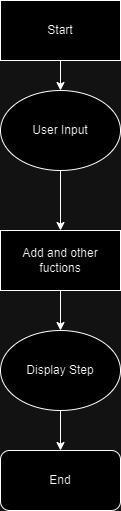

The diagram above was exported from draw.io. Its source (the exported page's mxGraphModel, read from the mxfile embedded in the PNG):
<mxGraphModel dx="1050" dy="557" grid="1" gridSize="10" guides="1" tooltips="1" connect="1" arrows="1" fold="1" page="1" pageScale="1" pageWidth="850" pageHeight="1100" math="0" shadow="0">
  <root>
    <mxCell id="0" />
    <mxCell id="1" parent="0" />
    <mxCell id="X_mC2V0lK7ETF9VGxNTk-7" style="edgeStyle=orthogonalEdgeStyle;rounded=0;orthogonalLoop=1;jettySize=auto;html=1;exitX=0.5;exitY=1;exitDx=0;exitDy=0;entryX=0.5;entryY=0;entryDx=0;entryDy=0;" edge="1" parent="1" source="X_mC2V0lK7ETF9VGxNTk-1" target="X_mC2V0lK7ETF9VGxNTk-3">
      <mxGeometry relative="1" as="geometry" />
    </mxCell>
    <mxCell id="X_mC2V0lK7ETF9VGxNTk-1" value="Start" style="rounded=0;whiteSpace=wrap;html=1;" vertex="1" parent="1">
      <mxGeometry x="320" y="60" width="120" height="60" as="geometry" />
    </mxCell>
    <mxCell id="X_mC2V0lK7ETF9VGxNTk-9" style="edgeStyle=orthogonalEdgeStyle;rounded=0;orthogonalLoop=1;jettySize=auto;html=1;exitX=0.5;exitY=1;exitDx=0;exitDy=0;entryX=0.5;entryY=0;entryDx=0;entryDy=0;" edge="1" parent="1" source="X_mC2V0lK7ETF9VGxNTk-2" target="X_mC2V0lK7ETF9VGxNTk-5">
      <mxGeometry relative="1" as="geometry" />
    </mxCell>
    <mxCell id="X_mC2V0lK7ETF9VGxNTk-2" value="Add and other fuctions" style="rounded=0;whiteSpace=wrap;html=1;" vertex="1" parent="1">
      <mxGeometry x="320" y="290" width="120" height="60" as="geometry" />
    </mxCell>
    <mxCell id="X_mC2V0lK7ETF9VGxNTk-8" style="edgeStyle=orthogonalEdgeStyle;rounded=0;orthogonalLoop=1;jettySize=auto;html=1;exitX=0.5;exitY=1;exitDx=0;exitDy=0;entryX=0.5;entryY=0;entryDx=0;entryDy=0;" edge="1" parent="1" source="X_mC2V0lK7ETF9VGxNTk-3" target="X_mC2V0lK7ETF9VGxNTk-2">
      <mxGeometry relative="1" as="geometry" />
    </mxCell>
    <mxCell id="X_mC2V0lK7ETF9VGxNTk-3" value="User Input" style="ellipse;whiteSpace=wrap;html=1;" vertex="1" parent="1">
      <mxGeometry x="320" y="150" width="120" height="80" as="geometry" />
    </mxCell>
    <mxCell id="X_mC2V0lK7ETF9VGxNTk-4" style="edgeStyle=orthogonalEdgeStyle;rounded=0;orthogonalLoop=1;jettySize=auto;html=1;exitX=0.5;exitY=1;exitDx=0;exitDy=0;" edge="1" parent="1" source="X_mC2V0lK7ETF9VGxNTk-3" target="X_mC2V0lK7ETF9VGxNTk-3">
      <mxGeometry relative="1" as="geometry" />
    </mxCell>
    <mxCell id="X_mC2V0lK7ETF9VGxNTk-10" style="edgeStyle=orthogonalEdgeStyle;rounded=0;orthogonalLoop=1;jettySize=auto;html=1;exitX=0.5;exitY=1;exitDx=0;exitDy=0;entryX=0.5;entryY=0;entryDx=0;entryDy=0;" edge="1" parent="1" source="X_mC2V0lK7ETF9VGxNTk-5" target="X_mC2V0lK7ETF9VGxNTk-6">
      <mxGeometry relative="1" as="geometry" />
    </mxCell>
    <mxCell id="X_mC2V0lK7ETF9VGxNTk-5" value="Display Step" style="ellipse;whiteSpace=wrap;html=1;" vertex="1" parent="1">
      <mxGeometry x="320" y="390" width="120" height="80" as="geometry" />
    </mxCell>
    <mxCell id="X_mC2V0lK7ETF9VGxNTk-6" value="End" style="rounded=1;whiteSpace=wrap;html=1;" vertex="1" parent="1">
      <mxGeometry x="320" y="510" width="120" height="60" as="geometry" />
    </mxCell>
  </root>
</mxGraphModel>